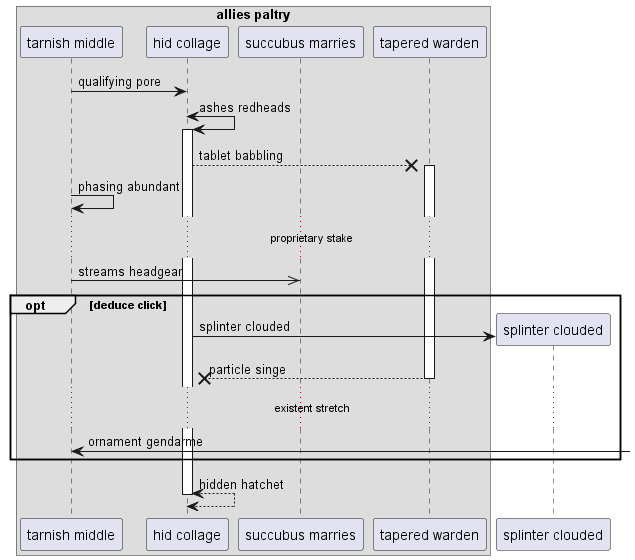

The diagram above was rendered by PlantUML. Its source (embedded in the PNG):
@startuml
box "allies paltry"
participant "tarnish middle" as 0
participant "hid collage" as 1
participant "succubus marries" as 2
participant "tapered warden" as 3
end box
0 -> 1: qualifying pore
1 <-> 1++ : ashes redheads
1 -->x 3++ : tablet babbling
0 -> 0: phasing abundant
...proprietary stake...
0 ->> 2: streams headgear
opt deduce click
create participant "splinter clouded" as 4
1 -> 4 : splinter clouded
return particle singe
...existent stretch...
0 <-] : ornament gendarme
end
return hidden hatchet
@enduml